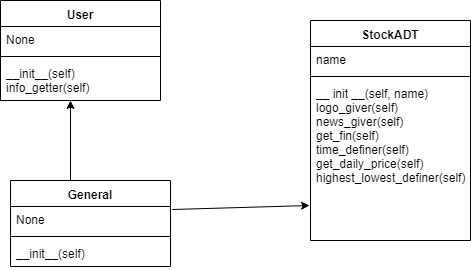

The diagram above was exported from draw.io. Its source (the exported page's mxGraphModel, read from the mxfile embedded in the PNG):
<mxGraphModel dx="1010" dy="582" grid="1" gridSize="10" guides="1" tooltips="1" connect="1" arrows="1" fold="1" page="1" pageScale="1" pageWidth="850" pageHeight="1100" math="0" shadow="0">
  <root>
    <mxCell id="0" />
    <mxCell id="1" parent="0" />
    <mxCell id="8ZxN8w9K3MFBXPF3cfry-5" value="General" style="swimlane;fontStyle=1;align=center;verticalAlign=top;childLayout=stackLayout;horizontal=1;startSize=26;horizontalStack=0;resizeParent=1;resizeParentMax=0;resizeLast=0;collapsible=1;marginBottom=0;" vertex="1" parent="1">
      <mxGeometry x="310" y="200" width="160" height="86" as="geometry" />
    </mxCell>
    <mxCell id="8ZxN8w9K3MFBXPF3cfry-6" value="None" style="text;strokeColor=none;fillColor=none;align=left;verticalAlign=top;spacingLeft=4;spacingRight=4;overflow=hidden;rotatable=0;points=[[0,0.5],[1,0.5]];portConstraint=eastwest;" vertex="1" parent="8ZxN8w9K3MFBXPF3cfry-5">
      <mxGeometry y="26" width="160" height="26" as="geometry" />
    </mxCell>
    <mxCell id="8ZxN8w9K3MFBXPF3cfry-7" value="" style="line;strokeWidth=1;fillColor=none;align=left;verticalAlign=middle;spacingTop=-1;spacingLeft=3;spacingRight=3;rotatable=0;labelPosition=right;points=[];portConstraint=eastwest;" vertex="1" parent="8ZxN8w9K3MFBXPF3cfry-5">
      <mxGeometry y="52" width="160" height="8" as="geometry" />
    </mxCell>
    <mxCell id="8ZxN8w9K3MFBXPF3cfry-8" value="__init__(self)" style="text;strokeColor=none;fillColor=none;align=left;verticalAlign=top;spacingLeft=4;spacingRight=4;overflow=hidden;rotatable=0;points=[[0,0.5],[1,0.5]];portConstraint=eastwest;" vertex="1" parent="8ZxN8w9K3MFBXPF3cfry-5">
      <mxGeometry y="60" width="160" height="26" as="geometry" />
    </mxCell>
    <mxCell id="8ZxN8w9K3MFBXPF3cfry-9" value="" style="endArrow=classic;html=1;" edge="1" parent="1">
      <mxGeometry width="50" height="50" relative="1" as="geometry">
        <mxPoint x="370" y="200" as="sourcePoint" />
        <mxPoint x="370" y="120" as="targetPoint" />
      </mxGeometry>
    </mxCell>
    <mxCell id="8ZxN8w9K3MFBXPF3cfry-10" value="User" style="swimlane;fontStyle=1;align=center;verticalAlign=top;childLayout=stackLayout;horizontal=1;startSize=26;horizontalStack=0;resizeParent=1;resizeParentMax=0;resizeLast=0;collapsible=1;marginBottom=0;" vertex="1" parent="1">
      <mxGeometry x="300" y="20" width="160" height="100" as="geometry" />
    </mxCell>
    <mxCell id="8ZxN8w9K3MFBXPF3cfry-11" value="None" style="text;strokeColor=none;fillColor=none;align=left;verticalAlign=top;spacingLeft=4;spacingRight=4;overflow=hidden;rotatable=0;points=[[0,0.5],[1,0.5]];portConstraint=eastwest;" vertex="1" parent="8ZxN8w9K3MFBXPF3cfry-10">
      <mxGeometry y="26" width="160" height="26" as="geometry" />
    </mxCell>
    <mxCell id="8ZxN8w9K3MFBXPF3cfry-12" value="" style="line;strokeWidth=1;fillColor=none;align=left;verticalAlign=middle;spacingTop=-1;spacingLeft=3;spacingRight=3;rotatable=0;labelPosition=right;points=[];portConstraint=eastwest;" vertex="1" parent="8ZxN8w9K3MFBXPF3cfry-10">
      <mxGeometry y="52" width="160" height="8" as="geometry" />
    </mxCell>
    <mxCell id="8ZxN8w9K3MFBXPF3cfry-13" value="__init__(self)&#10;info_getter(self)&#10;" style="text;strokeColor=none;fillColor=none;align=left;verticalAlign=top;spacingLeft=4;spacingRight=4;overflow=hidden;rotatable=0;points=[[0,0.5],[1,0.5]];portConstraint=eastwest;" vertex="1" parent="8ZxN8w9K3MFBXPF3cfry-10">
      <mxGeometry y="60" width="160" height="40" as="geometry" />
    </mxCell>
    <mxCell id="8ZxN8w9K3MFBXPF3cfry-14" value="StockADT" style="swimlane;fontStyle=1;align=center;verticalAlign=top;childLayout=stackLayout;horizontal=1;startSize=26;horizontalStack=0;resizeParent=1;resizeParentMax=0;resizeLast=0;collapsible=1;marginBottom=0;" vertex="1" parent="1">
      <mxGeometry x="610" y="40" width="160" height="220" as="geometry" />
    </mxCell>
    <mxCell id="8ZxN8w9K3MFBXPF3cfry-15" value="name" style="text;strokeColor=none;fillColor=none;align=left;verticalAlign=top;spacingLeft=4;spacingRight=4;overflow=hidden;rotatable=0;points=[[0,0.5],[1,0.5]];portConstraint=eastwest;" vertex="1" parent="8ZxN8w9K3MFBXPF3cfry-14">
      <mxGeometry y="26" width="160" height="26" as="geometry" />
    </mxCell>
    <mxCell id="8ZxN8w9K3MFBXPF3cfry-16" value="" style="line;strokeWidth=1;fillColor=none;align=left;verticalAlign=middle;spacingTop=-1;spacingLeft=3;spacingRight=3;rotatable=0;labelPosition=right;points=[];portConstraint=eastwest;" vertex="1" parent="8ZxN8w9K3MFBXPF3cfry-14">
      <mxGeometry y="52" width="160" height="8" as="geometry" />
    </mxCell>
    <mxCell id="8ZxN8w9K3MFBXPF3cfry-17" value="__ init __(self, name)&#10;logo_giver(self)&#10;news_giver(self)&#10;get_fin(self)&#10;time_definer(self) &#10;get_daily_price(self)&#10;highest_lowest_definer(self)&#10;" style="text;strokeColor=none;fillColor=none;align=left;verticalAlign=top;spacingLeft=4;spacingRight=4;overflow=hidden;rotatable=0;points=[[0,0.5],[1,0.5]];portConstraint=eastwest;" vertex="1" parent="8ZxN8w9K3MFBXPF3cfry-14">
      <mxGeometry y="60" width="160" height="160" as="geometry" />
    </mxCell>
    <mxCell id="8ZxN8w9K3MFBXPF3cfry-21" value="" style="endArrow=classic;html=1;exitX=1.01;exitY=0.1;exitDx=0;exitDy=0;exitPerimeter=0;entryX=-0.005;entryY=0.779;entryDx=0;entryDy=0;entryPerimeter=0;" edge="1" parent="1" source="8ZxN8w9K3MFBXPF3cfry-6" target="8ZxN8w9K3MFBXPF3cfry-17">
      <mxGeometry width="50" height="50" relative="1" as="geometry">
        <mxPoint x="470" y="250" as="sourcePoint" />
        <mxPoint x="520" y="200" as="targetPoint" />
      </mxGeometry>
    </mxCell>
  </root>
</mxGraphModel>